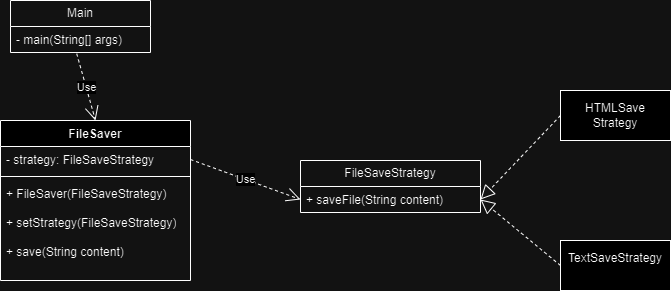

The diagram above was exported from draw.io. Its source (the exported page's mxGraphModel, read from the mxfile embedded in the PNG):
<mxGraphModel dx="1290" dy="522" grid="1" gridSize="10" guides="1" tooltips="1" connect="1" arrows="1" fold="1" page="1" pageScale="1" pageWidth="850" pageHeight="1100" math="0" shadow="0">
  <root>
    <mxCell id="0" />
    <mxCell id="1" parent="0" />
    <mxCell id="qgxJjZzE9026FAC1bpqL-1" value="FileSaver" style="swimlane;fontStyle=1;align=center;verticalAlign=top;childLayout=stackLayout;horizontal=1;startSize=26;horizontalStack=0;resizeParent=1;resizeParentMax=0;resizeLast=0;collapsible=1;marginBottom=0;whiteSpace=wrap;html=1;" vertex="1" parent="1">
      <mxGeometry x="90" y="170" width="190" height="160" as="geometry" />
    </mxCell>
    <mxCell id="qgxJjZzE9026FAC1bpqL-2" value="- strategy: FileSaveStrategy" style="text;strokeColor=none;fillColor=none;align=left;verticalAlign=top;spacingLeft=4;spacingRight=4;overflow=hidden;rotatable=0;points=[[0,0.5],[1,0.5]];portConstraint=eastwest;whiteSpace=wrap;html=1;" vertex="1" parent="qgxJjZzE9026FAC1bpqL-1">
      <mxGeometry y="26" width="190" height="26" as="geometry" />
    </mxCell>
    <mxCell id="qgxJjZzE9026FAC1bpqL-3" value="" style="line;strokeWidth=1;fillColor=none;align=left;verticalAlign=middle;spacingTop=-1;spacingLeft=3;spacingRight=3;rotatable=0;labelPosition=right;points=[];portConstraint=eastwest;strokeColor=inherit;" vertex="1" parent="qgxJjZzE9026FAC1bpqL-1">
      <mxGeometry y="52" width="190" height="8" as="geometry" />
    </mxCell>
    <mxCell id="qgxJjZzE9026FAC1bpqL-4" value="+ FileSaver(FileSaveStrategy) &lt;div&gt;&lt;br&gt;&lt;/div&gt;&lt;div&gt;+ setStrategy(FileSaveStrategy)&lt;br&gt;&lt;/div&gt;&lt;div&gt;&lt;br&gt;&lt;/div&gt;&lt;div&gt;+ save(String content)&amp;nbsp; &amp;nbsp;&lt;br&gt;&lt;/div&gt;" style="text;strokeColor=none;fillColor=none;align=left;verticalAlign=top;spacingLeft=4;spacingRight=4;overflow=hidden;rotatable=0;points=[[0,0.5],[1,0.5]];portConstraint=eastwest;whiteSpace=wrap;html=1;" vertex="1" parent="qgxJjZzE9026FAC1bpqL-1">
      <mxGeometry y="60" width="190" height="100" as="geometry" />
    </mxCell>
    <mxCell id="qgxJjZzE9026FAC1bpqL-5" value="Main" style="swimlane;fontStyle=0;childLayout=stackLayout;horizontal=1;startSize=26;fillColor=none;horizontalStack=0;resizeParent=1;resizeParentMax=0;resizeLast=0;collapsible=1;marginBottom=0;whiteSpace=wrap;html=1;" vertex="1" parent="1">
      <mxGeometry x="100" y="50" width="140" height="52" as="geometry" />
    </mxCell>
    <mxCell id="qgxJjZzE9026FAC1bpqL-6" value="- main(String[] args)    " style="text;strokeColor=none;fillColor=none;align=left;verticalAlign=top;spacingLeft=4;spacingRight=4;overflow=hidden;rotatable=0;points=[[0,0.5],[1,0.5]];portConstraint=eastwest;whiteSpace=wrap;html=1;" vertex="1" parent="qgxJjZzE9026FAC1bpqL-5">
      <mxGeometry y="26" width="140" height="26" as="geometry" />
    </mxCell>
    <mxCell id="qgxJjZzE9026FAC1bpqL-13" value="FileSaveStrategy" style="swimlane;fontStyle=0;childLayout=stackLayout;horizontal=1;startSize=26;fillColor=none;horizontalStack=0;resizeParent=1;resizeParentMax=0;resizeLast=0;collapsible=1;marginBottom=0;whiteSpace=wrap;html=1;" vertex="1" parent="1">
      <mxGeometry x="390" y="210" width="180" height="52" as="geometry" />
    </mxCell>
    <mxCell id="qgxJjZzE9026FAC1bpqL-16" value="+ saveFile(String content)    " style="text;strokeColor=none;fillColor=none;align=left;verticalAlign=top;spacingLeft=4;spacingRight=4;overflow=hidden;rotatable=0;points=[[0,0.5],[1,0.5]];portConstraint=eastwest;whiteSpace=wrap;html=1;" vertex="1" parent="qgxJjZzE9026FAC1bpqL-13">
      <mxGeometry y="26" width="180" height="26" as="geometry" />
    </mxCell>
    <mxCell id="qgxJjZzE9026FAC1bpqL-17" value="HTMLSave Strategy" style="html=1;whiteSpace=wrap;" vertex="1" parent="1">
      <mxGeometry x="650" y="140" width="110" height="50" as="geometry" />
    </mxCell>
    <mxCell id="qgxJjZzE9026FAC1bpqL-18" value="TextSaveStrategy&lt;div&gt;&lt;br&gt;&lt;/div&gt;" style="html=1;whiteSpace=wrap;" vertex="1" parent="1">
      <mxGeometry x="650" y="290" width="110" height="50" as="geometry" />
    </mxCell>
    <mxCell id="qgxJjZzE9026FAC1bpqL-19" value="Use" style="endArrow=open;endSize=12;dashed=1;html=1;rounded=0;entryX=0.5;entryY=0;entryDx=0;entryDy=0;exitX=0.473;exitY=1.046;exitDx=0;exitDy=0;exitPerimeter=0;" edge="1" parent="1" source="qgxJjZzE9026FAC1bpqL-6" target="qgxJjZzE9026FAC1bpqL-1">
      <mxGeometry width="160" relative="1" as="geometry">
        <mxPoint x="290" y="120" as="sourcePoint" />
        <mxPoint x="500" y="270" as="targetPoint" />
      </mxGeometry>
    </mxCell>
    <mxCell id="qgxJjZzE9026FAC1bpqL-20" value="Use" style="endArrow=open;endSize=12;dashed=1;html=1;rounded=0;exitX=1;exitY=0.5;exitDx=0;exitDy=0;entryX=0;entryY=0.5;entryDx=0;entryDy=0;" edge="1" parent="1" source="qgxJjZzE9026FAC1bpqL-2" target="qgxJjZzE9026FAC1bpqL-16">
      <mxGeometry width="160" relative="1" as="geometry">
        <mxPoint x="340" y="270" as="sourcePoint" />
        <mxPoint x="500" y="270" as="targetPoint" />
      </mxGeometry>
    </mxCell>
    <mxCell id="qgxJjZzE9026FAC1bpqL-22" value="" style="endArrow=block;dashed=1;endFill=0;endSize=12;html=1;rounded=0;exitX=0;exitY=0.5;exitDx=0;exitDy=0;entryX=1;entryY=0.5;entryDx=0;entryDy=0;" edge="1" parent="1" source="qgxJjZzE9026FAC1bpqL-17" target="qgxJjZzE9026FAC1bpqL-16">
      <mxGeometry width="160" relative="1" as="geometry">
        <mxPoint x="340" y="270" as="sourcePoint" />
        <mxPoint x="500" y="270" as="targetPoint" />
      </mxGeometry>
    </mxCell>
    <mxCell id="qgxJjZzE9026FAC1bpqL-23" value="" style="endArrow=block;dashed=1;endFill=0;endSize=12;html=1;rounded=0;exitX=0;exitY=0.5;exitDx=0;exitDy=0;entryX=1;entryY=0.5;entryDx=0;entryDy=0;" edge="1" parent="1" source="qgxJjZzE9026FAC1bpqL-18" target="qgxJjZzE9026FAC1bpqL-16">
      <mxGeometry width="160" relative="1" as="geometry">
        <mxPoint x="660" y="175" as="sourcePoint" />
        <mxPoint x="580" y="259" as="targetPoint" />
      </mxGeometry>
    </mxCell>
  </root>
</mxGraphModel>